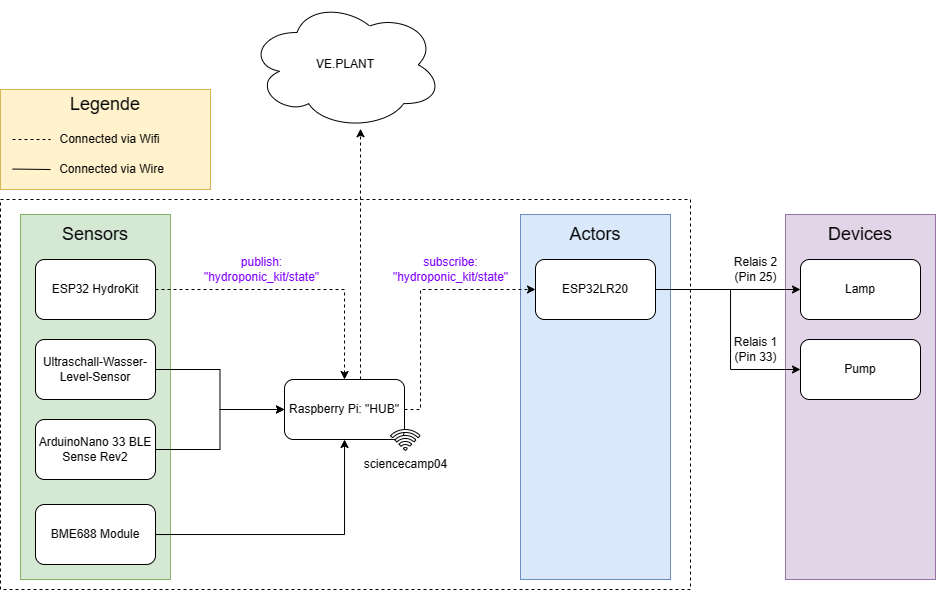

The diagram above was exported from draw.io. Its source (the exported page's mxGraphModel, read from the mxfile embedded in the PNG):
<mxGraphModel dx="735" dy="486" grid="1" gridSize="10" guides="1" tooltips="1" connect="1" arrows="1" fold="1" page="1" pageScale="1" pageWidth="827" pageHeight="1169" math="0" shadow="0">
  <root>
    <mxCell id="0" />
    <mxCell id="1" parent="0" />
    <mxCell id="p9gJvHKGjv5AJm1rLEPe-33" value="" style="rounded=0;whiteSpace=wrap;html=1;fillColor=#e1d5e7;strokeColor=#9673a6;" vertex="1" parent="1">
      <mxGeometry x="915" y="265" width="150" height="365" as="geometry" />
    </mxCell>
    <mxCell id="p9gJvHKGjv5AJm1rLEPe-2" value="" style="rounded=0;whiteSpace=wrap;html=1;dashed=1;" vertex="1" parent="1">
      <mxGeometry x="130" y="250" width="690" height="390" as="geometry" />
    </mxCell>
    <mxCell id="p9gJvHKGjv5AJm1rLEPe-17" value="" style="rounded=0;whiteSpace=wrap;html=1;fillColor=#dae8fc;strokeColor=#6c8ebf;" vertex="1" parent="1">
      <mxGeometry x="650" y="265" width="150" height="365" as="geometry" />
    </mxCell>
    <mxCell id="p9gJvHKGjv5AJm1rLEPe-15" value="" style="rounded=0;whiteSpace=wrap;html=1;fillColor=#d5e8d4;strokeColor=#82b366;" vertex="1" parent="1">
      <mxGeometry x="150" y="265" width="150" height="365" as="geometry" />
    </mxCell>
    <mxCell id="p9gJvHKGjv5AJm1rLEPe-1" value="VE.PLANT" style="ellipse;shape=cloud;whiteSpace=wrap;html=1;" vertex="1" parent="1">
      <mxGeometry x="378" y="50.67" width="194" height="129.33" as="geometry" />
    </mxCell>
    <mxCell id="p9gJvHKGjv5AJm1rLEPe-13" style="edgeStyle=orthogonalEdgeStyle;rounded=0;orthogonalLoop=1;jettySize=auto;html=1;dashed=1;" edge="1" parent="1" source="p9gJvHKGjv5AJm1rLEPe-3" target="p9gJvHKGjv5AJm1rLEPe-6">
      <mxGeometry relative="1" as="geometry">
        <Array as="points">
          <mxPoint x="550" y="460" />
          <mxPoint x="550" y="340" />
        </Array>
      </mxGeometry>
    </mxCell>
    <mxCell id="p9gJvHKGjv5AJm1rLEPe-14" style="edgeStyle=orthogonalEdgeStyle;rounded=0;orthogonalLoop=1;jettySize=auto;html=1;dashed=1;" edge="1" parent="1" source="p9gJvHKGjv5AJm1rLEPe-3" target="p9gJvHKGjv5AJm1rLEPe-1">
      <mxGeometry relative="1" as="geometry">
        <Array as="points">
          <mxPoint x="490" y="300" />
          <mxPoint x="490" y="300" />
        </Array>
      </mxGeometry>
    </mxCell>
    <mxCell id="p9gJvHKGjv5AJm1rLEPe-3" value="Raspberry Pi: &quot;HUB&quot;" style="rounded=1;whiteSpace=wrap;html=1;" vertex="1" parent="1">
      <mxGeometry x="414" y="430" width="120" height="60" as="geometry" />
    </mxCell>
    <mxCell id="p9gJvHKGjv5AJm1rLEPe-12" style="edgeStyle=orthogonalEdgeStyle;rounded=0;orthogonalLoop=1;jettySize=auto;html=1;" edge="1" parent="1" source="p9gJvHKGjv5AJm1rLEPe-4" target="p9gJvHKGjv5AJm1rLEPe-3">
      <mxGeometry relative="1" as="geometry" />
    </mxCell>
    <mxCell id="p9gJvHKGjv5AJm1rLEPe-4" value="BME688 Module" style="rounded=1;whiteSpace=wrap;html=1;" vertex="1" parent="1">
      <mxGeometry x="165" y="555" width="120" height="60" as="geometry" />
    </mxCell>
    <mxCell id="p9gJvHKGjv5AJm1rLEPe-9" style="edgeStyle=orthogonalEdgeStyle;rounded=0;orthogonalLoop=1;jettySize=auto;html=1;dashed=1;" edge="1" parent="1" source="p9gJvHKGjv5AJm1rLEPe-5" target="p9gJvHKGjv5AJm1rLEPe-3">
      <mxGeometry relative="1" as="geometry" />
    </mxCell>
    <mxCell id="p9gJvHKGjv5AJm1rLEPe-5" value="ESP32 HydroKit" style="rounded=1;whiteSpace=wrap;html=1;" vertex="1" parent="1">
      <mxGeometry x="165" y="310" width="120" height="60" as="geometry" />
    </mxCell>
    <mxCell id="p9gJvHKGjv5AJm1rLEPe-37" style="edgeStyle=orthogonalEdgeStyle;rounded=0;orthogonalLoop=1;jettySize=auto;html=1;" edge="1" parent="1" source="p9gJvHKGjv5AJm1rLEPe-6" target="p9gJvHKGjv5AJm1rLEPe-35">
      <mxGeometry relative="1" as="geometry">
        <Array as="points">
          <mxPoint x="810" y="340" />
          <mxPoint x="810" y="340" />
        </Array>
      </mxGeometry>
    </mxCell>
    <mxCell id="p9gJvHKGjv5AJm1rLEPe-38" style="edgeStyle=orthogonalEdgeStyle;rounded=0;orthogonalLoop=1;jettySize=auto;html=1;" edge="1" parent="1" source="p9gJvHKGjv5AJm1rLEPe-6" target="p9gJvHKGjv5AJm1rLEPe-36">
      <mxGeometry relative="1" as="geometry">
        <Array as="points">
          <mxPoint x="860" y="340" />
          <mxPoint x="860" y="420" />
        </Array>
      </mxGeometry>
    </mxCell>
    <mxCell id="p9gJvHKGjv5AJm1rLEPe-6" value="ESP32LR20" style="rounded=1;whiteSpace=wrap;html=1;" vertex="1" parent="1">
      <mxGeometry x="665" y="310" width="120" height="60" as="geometry" />
    </mxCell>
    <mxCell id="p9gJvHKGjv5AJm1rLEPe-10" style="edgeStyle=orthogonalEdgeStyle;rounded=0;orthogonalLoop=1;jettySize=auto;html=1;" edge="1" parent="1" source="p9gJvHKGjv5AJm1rLEPe-7" target="p9gJvHKGjv5AJm1rLEPe-3">
      <mxGeometry relative="1" as="geometry" />
    </mxCell>
    <mxCell id="p9gJvHKGjv5AJm1rLEPe-7" value="Ultraschall-Wasser-Level-Sensor" style="rounded=1;whiteSpace=wrap;html=1;" vertex="1" parent="1">
      <mxGeometry x="165" y="390" width="120" height="60" as="geometry" />
    </mxCell>
    <mxCell id="p9gJvHKGjv5AJm1rLEPe-11" style="edgeStyle=orthogonalEdgeStyle;rounded=0;orthogonalLoop=1;jettySize=auto;html=1;" edge="1" parent="1" source="p9gJvHKGjv5AJm1rLEPe-8" target="p9gJvHKGjv5AJm1rLEPe-3">
      <mxGeometry relative="1" as="geometry" />
    </mxCell>
    <mxCell id="p9gJvHKGjv5AJm1rLEPe-8" value="ArduinoNano 33 BLE Sense Rev2" style="rounded=1;whiteSpace=wrap;html=1;" vertex="1" parent="1">
      <mxGeometry x="165" y="470" width="120" height="60" as="geometry" />
    </mxCell>
    <mxCell id="p9gJvHKGjv5AJm1rLEPe-16" value="Sensors" style="text;html=1;align=center;verticalAlign=middle;whiteSpace=wrap;rounded=0;fontSize=18;" vertex="1" parent="1">
      <mxGeometry x="195" y="270" width="60" height="30" as="geometry" />
    </mxCell>
    <mxCell id="p9gJvHKGjv5AJm1rLEPe-18" value="Actors" style="text;html=1;align=center;verticalAlign=middle;whiteSpace=wrap;rounded=0;fontSize=18;" vertex="1" parent="1">
      <mxGeometry x="695" y="270" width="60" height="30" as="geometry" />
    </mxCell>
    <mxCell id="p9gJvHKGjv5AJm1rLEPe-20" value="" style="rounded=0;whiteSpace=wrap;html=1;fillColor=#fff2cc;strokeColor=#d6b656;" vertex="1" parent="1">
      <mxGeometry x="130" y="140" width="210" height="100" as="geometry" />
    </mxCell>
    <mxCell id="p9gJvHKGjv5AJm1rLEPe-22" value="Legende" style="text;html=1;align=center;verticalAlign=middle;whiteSpace=wrap;rounded=0;fontSize=18;" vertex="1" parent="1">
      <mxGeometry x="205" y="140" width="60" height="30" as="geometry" />
    </mxCell>
    <mxCell id="p9gJvHKGjv5AJm1rLEPe-23" value="" style="endArrow=none;dashed=1;html=1;rounded=0;endSize=6;jumpSize=6;" edge="1" parent="1">
      <mxGeometry width="50" height="50" relative="1" as="geometry">
        <mxPoint x="142" y="190" as="sourcePoint" />
        <mxPoint x="180" y="190" as="targetPoint" />
      </mxGeometry>
    </mxCell>
    <mxCell id="p9gJvHKGjv5AJm1rLEPe-24" value="" style="endArrow=none;html=1;rounded=0;" edge="1" parent="1">
      <mxGeometry width="50" height="50" relative="1" as="geometry">
        <mxPoint x="142" y="219.55" as="sourcePoint" />
        <mxPoint x="180" y="220" as="targetPoint" />
      </mxGeometry>
    </mxCell>
    <mxCell id="p9gJvHKGjv5AJm1rLEPe-26" value="Connected via Wifi" style="text;html=1;align=center;verticalAlign=middle;whiteSpace=wrap;rounded=0;fontSize=12;" vertex="1" parent="1">
      <mxGeometry x="158" y="175" width="163" height="30" as="geometry" />
    </mxCell>
    <mxCell id="p9gJvHKGjv5AJm1rLEPe-27" value="Connected via Wire" style="text;html=1;align=center;verticalAlign=middle;whiteSpace=wrap;rounded=0;fontSize=12;" vertex="1" parent="1">
      <mxGeometry x="160" y="205" width="163" height="30" as="geometry" />
    </mxCell>
    <mxCell id="p9gJvHKGjv5AJm1rLEPe-28" value="sciencecamp04" style="html=1;verticalLabelPosition=bottom;align=center;labelBackgroundColor=#ffffff;verticalAlign=top;strokeWidth=1;shadow=0;dashed=0;shape=mxgraph.ios7.icons.wifi;pointerEvents=1" vertex="1" parent="1">
      <mxGeometry x="520" y="480" width="29.7" height="21" as="geometry" />
    </mxCell>
    <mxCell id="p9gJvHKGjv5AJm1rLEPe-34" value="Devices" style="text;html=1;align=center;verticalAlign=middle;whiteSpace=wrap;rounded=0;fontSize=18;" vertex="1" parent="1">
      <mxGeometry x="960" y="270" width="60" height="30" as="geometry" />
    </mxCell>
    <mxCell id="p9gJvHKGjv5AJm1rLEPe-35" value="Lamp" style="rounded=1;whiteSpace=wrap;html=1;" vertex="1" parent="1">
      <mxGeometry x="930" y="310" width="120" height="60" as="geometry" />
    </mxCell>
    <mxCell id="p9gJvHKGjv5AJm1rLEPe-36" value="Pump" style="rounded=1;whiteSpace=wrap;html=1;" vertex="1" parent="1">
      <mxGeometry x="930" y="390" width="120" height="60" as="geometry" />
    </mxCell>
    <mxCell id="p9gJvHKGjv5AJm1rLEPe-39" value="Relais 2&lt;br&gt;(Pin 25)" style="text;html=1;align=center;verticalAlign=middle;resizable=0;points=[];autosize=1;strokeColor=none;fillColor=none;" vertex="1" parent="1">
      <mxGeometry x="850" y="300" width="70" height="40" as="geometry" />
    </mxCell>
    <mxCell id="p9gJvHKGjv5AJm1rLEPe-40" value="Relais 1&lt;br&gt;(Pin 33)" style="text;html=1;align=center;verticalAlign=middle;resizable=0;points=[];autosize=1;strokeColor=none;fillColor=none;" vertex="1" parent="1">
      <mxGeometry x="850" y="380" width="70" height="40" as="geometry" />
    </mxCell>
    <mxCell id="p9gJvHKGjv5AJm1rLEPe-41" value="&lt;font color=&quot;#7f00ff&quot;&gt;publish:&lt;br&gt;&quot;hydroponic_kit/state&quot;&lt;/font&gt;" style="text;html=1;align=center;verticalAlign=middle;resizable=0;points=[];autosize=1;strokeColor=none;fillColor=none;" vertex="1" parent="1">
      <mxGeometry x="321" y="300" width="140" height="40" as="geometry" />
    </mxCell>
    <mxCell id="p9gJvHKGjv5AJm1rLEPe-44" value="" style="shape=image;verticalLabelPosition=bottom;labelBackgroundColor=default;verticalAlign=top;aspect=fixed;imageAspect=0;image=https://www.gta.ufrj.br/ensino/eel878/redes1-2018-1/trabalhos-vf/mqtt/images/mqtt-logo.png;" vertex="1" parent="1">
      <mxGeometry x="400" y="400" width="40" height="40" as="geometry" />
    </mxCell>
    <mxCell id="p9gJvHKGjv5AJm1rLEPe-45" value="&lt;font color=&quot;#7f00ff&quot;&gt;subscribe:&lt;br&gt;&quot;hydroponic_kit/state&quot;&lt;/font&gt;" style="text;html=1;align=center;verticalAlign=middle;resizable=0;points=[];autosize=1;strokeColor=none;fillColor=none;" vertex="1" parent="1">
      <mxGeometry x="510" y="300" width="140" height="40" as="geometry" />
    </mxCell>
  </root>
</mxGraphModel>